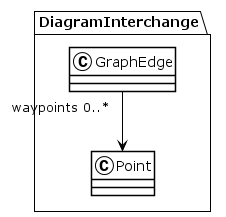

The diagram above was rendered by PlantUML. Its source (embedded in the PNG):
@startuml
!theme plain
package DiagramInterchange {
class GraphEdge {
}
GraphEdge "waypoints 0..*" --> Point
class Point {
}
}
@enduml